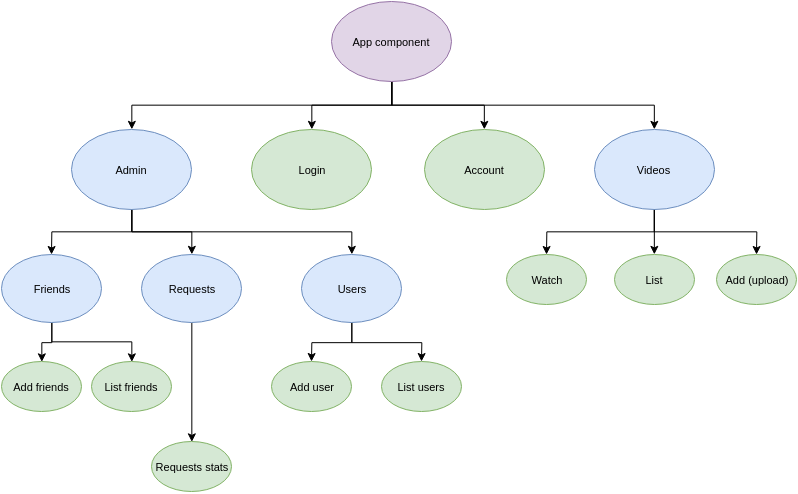

The diagram above was exported from draw.io. Its source (the exported page's mxGraphModel, read from the mxfile embedded in the PNG):
<mxGraphModel dx="1188" dy="713" grid="1" gridSize="10" guides="1" tooltips="1" connect="1" arrows="1" fold="1" page="1" pageScale="1" pageWidth="826" pageHeight="1169" background="#ffffff" math="0" shadow="0">
  <root>
    <mxCell id="0" />
    <mxCell id="1" parent="0" />
    <mxCell id="29" style="edgeStyle=orthogonalEdgeStyle;rounded=0;html=1;exitX=0.5;exitY=1;entryX=0.5;entryY=0;startArrow=none;startFill=0;endArrow=classic;endFill=1;jettySize=auto;orthogonalLoop=1;fontSize=11;" edge="1" parent="1" source="2" target="9">
      <mxGeometry relative="1" as="geometry" />
    </mxCell>
    <mxCell id="30" style="edgeStyle=orthogonalEdgeStyle;rounded=0;html=1;exitX=0.5;exitY=1;entryX=0.5;entryY=0;startArrow=none;startFill=0;endArrow=classic;endFill=1;jettySize=auto;orthogonalLoop=1;fontSize=11;" edge="1" parent="1" source="2" target="8">
      <mxGeometry relative="1" as="geometry" />
    </mxCell>
    <mxCell id="31" style="edgeStyle=orthogonalEdgeStyle;rounded=0;html=1;exitX=0.5;exitY=1;entryX=0.5;entryY=0;startArrow=none;startFill=0;endArrow=classic;endFill=1;jettySize=auto;orthogonalLoop=1;fontSize=11;" edge="1" parent="1" source="2" target="7">
      <mxGeometry relative="1" as="geometry" />
    </mxCell>
    <mxCell id="32" style="edgeStyle=orthogonalEdgeStyle;rounded=0;html=1;exitX=0.5;exitY=1;entryX=0.5;entryY=0;startArrow=none;startFill=0;endArrow=classic;endFill=1;jettySize=auto;orthogonalLoop=1;fontSize=11;" edge="1" parent="1" source="2" target="3">
      <mxGeometry relative="1" as="geometry" />
    </mxCell>
    <mxCell id="2" value="App component" style="ellipse;whiteSpace=wrap;html=1;fontSize=11;fillColor=#e1d5e7;strokeColor=#9673a6;" vertex="1" parent="1">
      <mxGeometry x="340" y="20" width="120" height="80" as="geometry" />
    </mxCell>
    <mxCell id="26" style="edgeStyle=orthogonalEdgeStyle;rounded=0;html=1;exitX=0.5;exitY=1;startArrow=none;startFill=0;endArrow=classic;endFill=1;jettySize=auto;orthogonalLoop=1;fontSize=11;" edge="1" parent="1" source="3" target="6">
      <mxGeometry relative="1" as="geometry" />
    </mxCell>
    <mxCell id="27" style="edgeStyle=orthogonalEdgeStyle;rounded=0;html=1;exitX=0.5;exitY=1;entryX=0.5;entryY=0;startArrow=none;startFill=0;endArrow=classic;endFill=1;jettySize=auto;orthogonalLoop=1;fontSize=11;" edge="1" parent="1" source="3" target="5">
      <mxGeometry relative="1" as="geometry" />
    </mxCell>
    <mxCell id="28" style="edgeStyle=orthogonalEdgeStyle;rounded=0;html=1;exitX=0.5;exitY=1;startArrow=none;startFill=0;endArrow=classic;endFill=1;jettySize=auto;orthogonalLoop=1;fontSize=11;" edge="1" parent="1" source="3" target="4">
      <mxGeometry relative="1" as="geometry" />
    </mxCell>
    <mxCell id="3" value="Videos&amp;nbsp;" style="ellipse;whiteSpace=wrap;html=1;fontSize=11;fillColor=#dae8fc;strokeColor=#6c8ebf;" vertex="1" parent="1">
      <mxGeometry x="603" y="148" width="120" height="80" as="geometry" />
    </mxCell>
    <mxCell id="4" value="Add (upload)" style="ellipse;whiteSpace=wrap;html=1;fontSize=11;fillColor=#d5e8d4;strokeColor=#82b366;" vertex="1" parent="1">
      <mxGeometry x="725" y="273" width="80" height="50" as="geometry" />
    </mxCell>
    <mxCell id="5" value="List" style="ellipse;whiteSpace=wrap;html=1;fontSize=11;fillColor=#d5e8d4;strokeColor=#82b366;" vertex="1" parent="1">
      <mxGeometry x="623" y="273" width="80" height="50" as="geometry" />
    </mxCell>
    <mxCell id="6" value="Watch" style="ellipse;whiteSpace=wrap;html=1;fontSize=11;fillColor=#d5e8d4;strokeColor=#82b366;" vertex="1" parent="1">
      <mxGeometry x="515" y="273" width="80" height="50" as="geometry" />
    </mxCell>
    <mxCell id="7" value="Account" style="ellipse;whiteSpace=wrap;html=1;fontSize=11;fillColor=#d5e8d4;strokeColor=#82b366;" vertex="1" parent="1">
      <mxGeometry x="433" y="148" width="120" height="80" as="geometry" />
    </mxCell>
    <mxCell id="8" value="Login" style="ellipse;whiteSpace=wrap;html=1;fontSize=11;fillColor=#d5e8d4;strokeColor=#82b366;" vertex="1" parent="1">
      <mxGeometry x="260" y="148" width="120" height="80" as="geometry" />
    </mxCell>
    <mxCell id="21" style="edgeStyle=orthogonalEdgeStyle;rounded=0;html=1;exitX=0.5;exitY=1;startArrow=none;startFill=0;endArrow=classic;endFill=1;jettySize=auto;orthogonalLoop=1;fontSize=11;" edge="1" parent="1" source="9" target="10">
      <mxGeometry relative="1" as="geometry" />
    </mxCell>
    <mxCell id="22" style="edgeStyle=orthogonalEdgeStyle;rounded=0;html=1;exitX=0.5;exitY=1;entryX=0.5;entryY=0;startArrow=none;startFill=0;endArrow=classic;endFill=1;jettySize=auto;orthogonalLoop=1;fontSize=11;" edge="1" parent="1" source="9" target="11">
      <mxGeometry relative="1" as="geometry" />
    </mxCell>
    <mxCell id="36" style="edgeStyle=orthogonalEdgeStyle;rounded=0;html=1;exitX=0.5;exitY=1;entryX=0.5;entryY=0;startArrow=none;startFill=0;endArrow=classic;endFill=1;jettySize=auto;orthogonalLoop=1;fontSize=11;" edge="1" parent="1" source="9" target="35">
      <mxGeometry relative="1" as="geometry" />
    </mxCell>
    <mxCell id="9" value="Admin" style="ellipse;whiteSpace=wrap;html=1;fontSize=11;fillColor=#dae8fc;strokeColor=#6c8ebf;" vertex="1" parent="1">
      <mxGeometry x="80" y="148" width="120" height="80" as="geometry" />
    </mxCell>
    <mxCell id="19" style="edgeStyle=orthogonalEdgeStyle;rounded=0;html=1;exitX=0.5;exitY=1;entryX=0.5;entryY=0;startArrow=none;startFill=0;endArrow=classic;endFill=1;jettySize=auto;orthogonalLoop=1;fontSize=11;" edge="1" parent="1" source="10" target="16">
      <mxGeometry relative="1" as="geometry">
        <Array as="points">
          <mxPoint x="60" y="361" />
          <mxPoint x="50" y="361" />
        </Array>
      </mxGeometry>
    </mxCell>
    <mxCell id="20" style="edgeStyle=orthogonalEdgeStyle;rounded=0;html=1;exitX=0.5;exitY=1;entryX=0.5;entryY=0;startArrow=none;startFill=0;endArrow=classic;endFill=1;jettySize=auto;orthogonalLoop=1;fontSize=11;" edge="1" parent="1" source="10" target="17">
      <mxGeometry relative="1" as="geometry">
        <Array as="points">
          <mxPoint x="60" y="360" />
          <mxPoint x="140" y="360" />
        </Array>
      </mxGeometry>
    </mxCell>
    <mxCell id="10" value="Friends" style="ellipse;whiteSpace=wrap;html=1;fontSize=11;fillColor=#dae8fc;strokeColor=#6c8ebf;" vertex="1" parent="1">
      <mxGeometry x="10" y="273" width="100" height="68" as="geometry" />
    </mxCell>
    <mxCell id="18" style="edgeStyle=orthogonalEdgeStyle;rounded=0;html=1;exitX=0.5;exitY=1;entryX=0.5;entryY=0;startArrow=none;startFill=0;endArrow=classic;endFill=1;jettySize=auto;orthogonalLoop=1;fontSize=11;" edge="1" parent="1" source="11" target="13">
      <mxGeometry relative="1" as="geometry" />
    </mxCell>
    <mxCell id="11" value="Requests" style="ellipse;whiteSpace=wrap;html=1;fontSize=11;fillColor=#dae8fc;strokeColor=#6c8ebf;" vertex="1" parent="1">
      <mxGeometry x="150" y="273" width="100" height="68" as="geometry" />
    </mxCell>
    <mxCell id="13" value="Requests stats" style="ellipse;whiteSpace=wrap;html=1;fontSize=11;fillColor=#d5e8d4;strokeColor=#82b366;" vertex="1" parent="1">
      <mxGeometry x="160" y="460" width="80" height="50" as="geometry" />
    </mxCell>
    <mxCell id="14" value="List users" style="ellipse;whiteSpace=wrap;html=1;fontSize=11;fillColor=#d5e8d4;strokeColor=#82b366;" vertex="1" parent="1">
      <mxGeometry x="390" y="380" width="80" height="50" as="geometry" />
    </mxCell>
    <mxCell id="15" value="Add user" style="ellipse;whiteSpace=wrap;html=1;fontSize=11;fillColor=#d5e8d4;strokeColor=#82b366;" vertex="1" parent="1">
      <mxGeometry x="280" y="380" width="80" height="50" as="geometry" />
    </mxCell>
    <mxCell id="16" value="Add friends" style="ellipse;whiteSpace=wrap;html=1;fontSize=11;fillColor=#d5e8d4;strokeColor=#82b366;" vertex="1" parent="1">
      <mxGeometry x="10" y="380" width="80" height="50" as="geometry" />
    </mxCell>
    <mxCell id="17" value="List friends" style="ellipse;whiteSpace=wrap;html=1;fontSize=11;fillColor=#d5e8d4;strokeColor=#82b366;" vertex="1" parent="1">
      <mxGeometry x="100" y="380" width="80" height="50" as="geometry" />
    </mxCell>
    <mxCell id="37" style="edgeStyle=orthogonalEdgeStyle;rounded=0;html=1;exitX=0.5;exitY=1;startArrow=none;startFill=0;endArrow=classic;endFill=1;jettySize=auto;orthogonalLoop=1;fontSize=11;" edge="1" parent="1" source="35" target="15">
      <mxGeometry relative="1" as="geometry" />
    </mxCell>
    <mxCell id="38" style="edgeStyle=orthogonalEdgeStyle;rounded=0;html=1;exitX=0.5;exitY=1;startArrow=none;startFill=0;endArrow=classic;endFill=1;jettySize=auto;orthogonalLoop=1;fontSize=11;" edge="1" parent="1" source="35" target="14">
      <mxGeometry relative="1" as="geometry" />
    </mxCell>
    <mxCell id="35" value="Users" style="ellipse;whiteSpace=wrap;html=1;fontSize=11;fillColor=#dae8fc;strokeColor=#6c8ebf;" vertex="1" parent="1">
      <mxGeometry x="310" y="273" width="100" height="68" as="geometry" />
    </mxCell>
  </root>
</mxGraphModel>